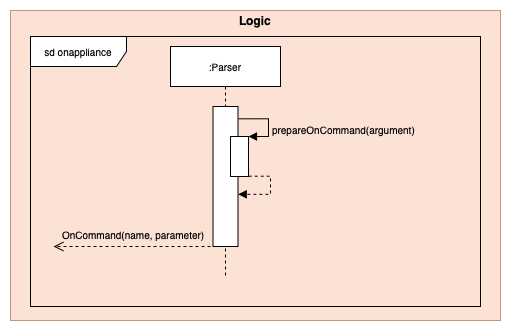

The diagram above was exported from draw.io. Its source (the exported page's mxGraphModel, read from the mxfile embedded in the PNG):
<mxGraphModel dx="1796" dy="1739" grid="1" gridSize="10" guides="1" tooltips="1" connect="1" arrows="1" fold="1" page="1" pageScale="1" pageWidth="850" pageHeight="1100" math="0" shadow="0">
  <root>
    <mxCell id="0" />
    <mxCell id="1" parent="0" />
    <mxCell id="2" value="" style="group;fillColor=#fff2cc;opacity=65;strokeColor=#d6b656;" vertex="1" connectable="0" parent="1">
      <mxGeometry x="750" y="-986" width="490" height="310" as="geometry" />
    </mxCell>
    <mxCell id="3" value="" style="rounded=0;whiteSpace=wrap;html=1;fillColor=#f8cecc;strokeColor=#b85450;opacity=50;" vertex="1" parent="2">
      <mxGeometry width="489.9999999999999" height="310" as="geometry" />
    </mxCell>
    <mxCell id="4" value="&lt;b&gt;Logic&lt;/b&gt;" style="text;html=1;strokeColor=none;fillColor=none;align=center;verticalAlign=middle;whiteSpace=wrap;rounded=0;opacity=50;" vertex="1" parent="2">
      <mxGeometry x="182.09459459459455" y="5.166666666666665" width="125.8108108108108" height="10.33333333333333" as="geometry" />
    </mxCell>
    <mxCell id="5" value="sd onappliance" style="shape=umlFrame;whiteSpace=wrap;html=1;shadow=0;labelBackgroundColor=none;sketch=0;fillColor=#ffffff;fontSize=10;fontColor=#000000;width=96;height=30;" vertex="1" parent="1">
      <mxGeometry x="770" y="-960" width="450" height="270" as="geometry" />
    </mxCell>
    <mxCell id="6" value=":Parser" style="shape=umlLifeline;perimeter=lifelinePerimeter;whiteSpace=wrap;html=1;container=1;collapsible=0;recursiveResize=0;outlineConnect=0;shadow=0;labelBackgroundColor=none;sketch=0;fillColor=#ffffff;fontSize=10;fontColor=#000000;" vertex="1" parent="1">
      <mxGeometry x="910" y="-950" width="110" height="230" as="geometry" />
    </mxCell>
    <mxCell id="7" value="" style="html=1;points=[];perimeter=orthogonalPerimeter;shadow=0;labelBackgroundColor=none;sketch=0;fillColor=#ffffff;fontSize=10;fontColor=#000000;" vertex="1" parent="6">
      <mxGeometry x="42.5" y="60" width="25" height="140" as="geometry" />
    </mxCell>
    <mxCell id="8" value="" style="html=1;points=[];perimeter=orthogonalPerimeter;shadow=0;labelBackgroundColor=none;sketch=0;fillColor=#ffffff;fontSize=10;fontColor=#000000;" vertex="1" parent="6">
      <mxGeometry x="60" y="90" width="18" height="40" as="geometry" />
    </mxCell>
    <mxCell id="9" value="" style="edgeStyle=orthogonalEdgeStyle;html=1;align=left;spacingLeft=2;endArrow=block;rounded=0;entryX=1;entryY=0;fontSize=10;fontColor=#000000;exitX=1.024;exitY=0.088;exitDx=0;exitDy=0;exitPerimeter=0;" edge="1" parent="6" source="7" target="8">
      <mxGeometry x="-0.1151" y="52" relative="1" as="geometry">
        <mxPoint x="66" y="70" as="sourcePoint" />
        <Array as="points">
          <mxPoint x="98" y="72" />
          <mxPoint x="98" y="90" />
        </Array>
        <mxPoint as="offset" />
      </mxGeometry>
    </mxCell>
    <mxCell id="10" value="" style="edgeStyle=orthogonalEdgeStyle;html=1;align=left;spacingLeft=2;endArrow=block;rounded=0;entryX=1.008;entryY=0.627;fontSize=10;fontColor=#000000;exitX=1.012;exitY=0.993;exitDx=0;exitDy=0;exitPerimeter=0;entryDx=0;entryDy=0;entryPerimeter=0;dashed=1;" edge="1" parent="6" source="8" target="7">
      <mxGeometry relative="1" as="geometry">
        <mxPoint x="78.30000000000018" y="127.86000000000013" as="sourcePoint" />
        <Array as="points">
          <mxPoint x="100" y="130" />
          <mxPoint x="100" y="148" />
        </Array>
        <mxPoint x="90" y="147.5" as="targetPoint" />
      </mxGeometry>
    </mxCell>
    <mxCell id="11" value="&lt;span style=&quot;color: rgb(0 , 0 , 0) ; font-family: &amp;#34;helvetica&amp;#34; ; font-size: 10px ; font-style: normal ; font-weight: 400 ; letter-spacing: normal ; text-align: left ; text-indent: 0px ; text-transform: none ; word-spacing: 0px ; display: inline ; float: none&quot;&gt;prepareOnCommand(argument)&lt;/span&gt;" style="text;whiteSpace=wrap;html=1;labelBackgroundColor=none;" vertex="1" parent="1">
      <mxGeometry x="1010" y="-880" width="170" height="20" as="geometry" />
    </mxCell>
    <mxCell id="12" value="&lt;span style=&quot;color: rgb(0, 0, 0); font-family: helvetica; font-size: 10px; font-style: normal; font-weight: 400; letter-spacing: normal; text-align: center; text-indent: 0px; text-transform: none; word-spacing: 0px; display: inline; float: none;&quot;&gt;OnCommand(name, parameter)&lt;/span&gt;" style="text;whiteSpace=wrap;html=1;labelBackgroundColor=none;" vertex="1" parent="1">
      <mxGeometry x="800" y="-775" width="170" height="30" as="geometry" />
    </mxCell>
    <mxCell id="13" value="" style="html=1;verticalAlign=bottom;endArrow=open;dashed=1;endSize=8;fontSize=10;fontColor=#000000;exitX=0.015;exitY=0.993;exitDx=0;exitDy=0;exitPerimeter=0;" edge="1" parent="1">
      <mxGeometry x="-0.0538" y="-1" relative="1" as="geometry">
        <mxPoint x="956" y="-749.98" as="sourcePoint" />
        <mxPoint x="793.125" y="-750" as="targetPoint" />
        <Array as="points" />
        <mxPoint as="offset" />
      </mxGeometry>
    </mxCell>
  </root>
</mxGraphModel>